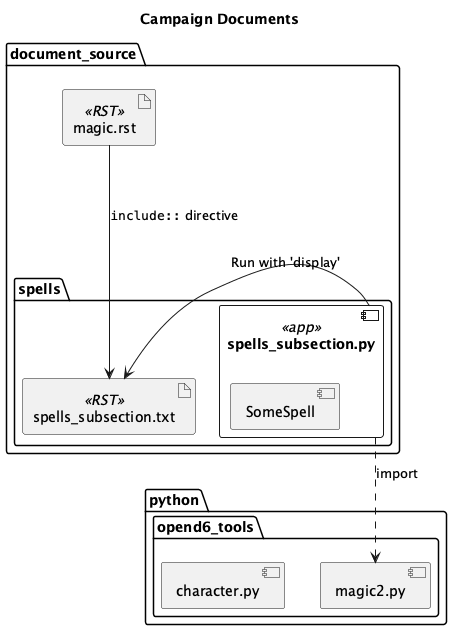

The diagram above was rendered by PlantUML. Its source (embedded in the PNG):
@startuml
'https://plantuml.com/class-diagram

title Campaign Documents

package python {
    package opend6_tools {
        component magic2.py
        component character.py
    }
}

package document_source {
    artifact magic.rst <<RST>>
    package spells {
        component spells_subsection.py <<app>> {
            component SomeSpell
        }
        artifact spells_subsection.txt <<RST>>
        spells_subsection.py ..> magic2.py : import
    }
    spells_subsection.txt <- spells_subsection.py : "Run with 'display'"
    magic.rst --> spells_subsection.txt : """include::"" directive"
}

@enduml